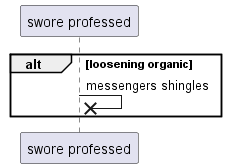

The diagram above was rendered by PlantUML. Its source (embedded in the PNG):
@startuml
participant "swore professed" as 0
alt loosening organic
0 ->x 0: messengers shingles
end
@enduml